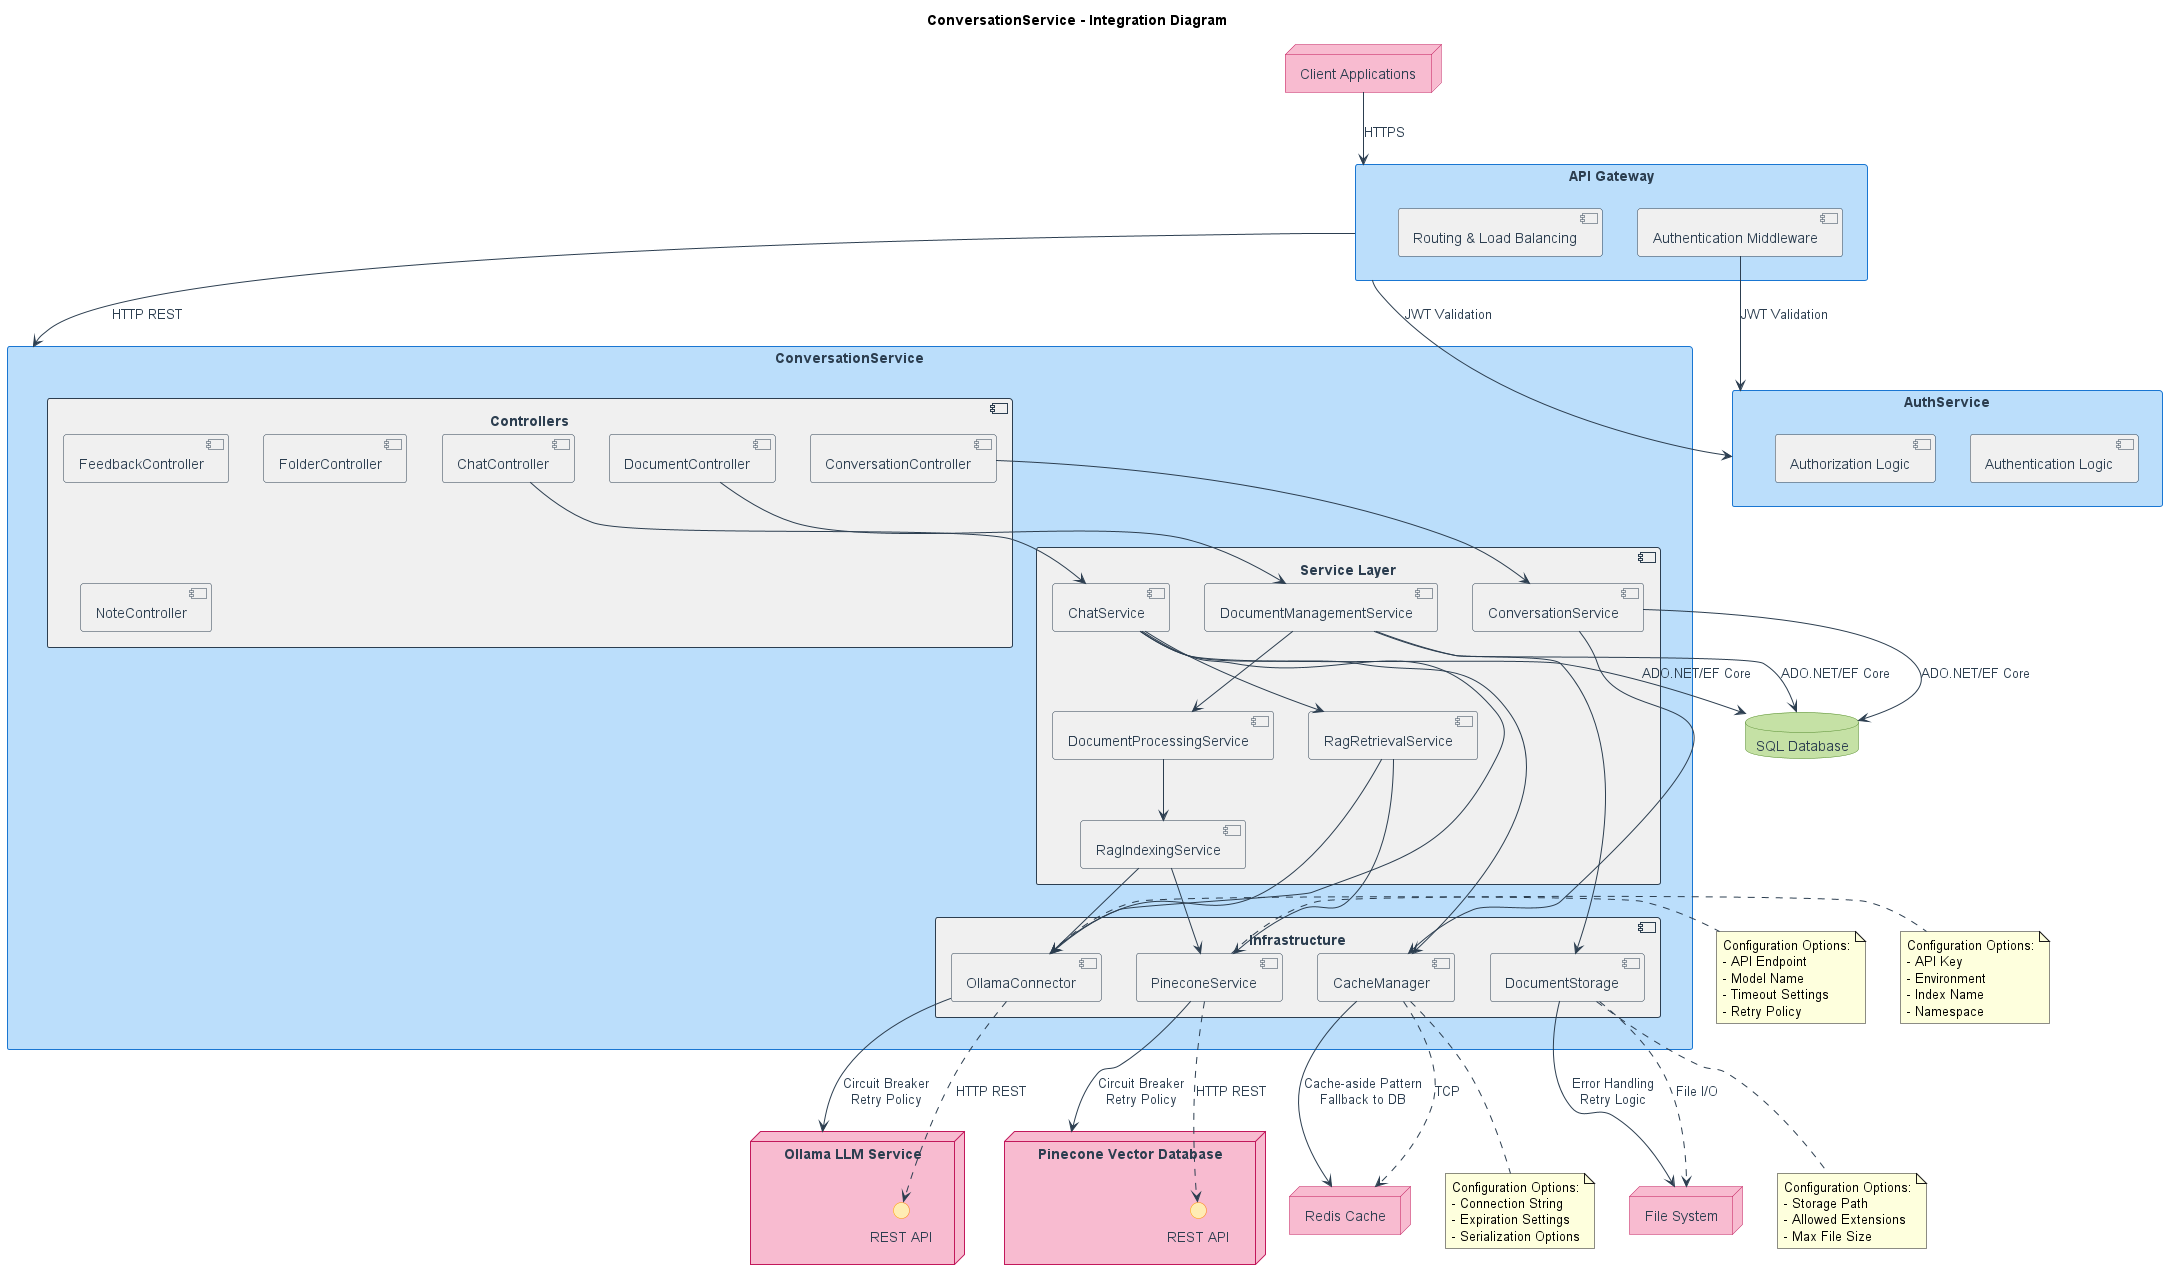

The diagram above was rendered by PlantUML. Its source (embedded in the PNG):
@startuml ConversationService Integration Diagram

' Styling
skinparam component {
  BackgroundColor #f0f0f0
  BorderColor #2c3e50
  FontColor #2c3e50
}
skinparam database {
  BackgroundColor #c5e1a5
  BorderColor #558b2f
  FontColor #2c3e50
}
skinparam rectangle {
  BackgroundColor #bbdefb
  BorderColor #1976d2
  FontColor #2c3e50
}
skinparam interface {
  BackgroundColor #ffecb3
  BorderColor #ff8f00
  FontColor #2c3e50
}
skinparam node {
  BackgroundColor #f8bbd0
  BorderColor #c2185b
  FontColor #2c3e50
}
skinparam arrow {
  Color #2c3e50
  FontColor #2c3e50
}

title "ConversationService - Integration Diagram"

' External systems
node "Client Applications" as Client
node "Ollama LLM Service" as OllamaLLM {
  interface "REST API" as OllamaAPI
}
node "Pinecone Vector Database" as Pinecone {
  interface "REST API" as PineconeAPI
}
database "SQL Database" as SqlDb
node "Redis Cache" as Redis
node "File System" as FileSystem

' Internal components
rectangle "API Gateway" as Gateway {
  component "Authentication Middleware" as AuthMiddleware
  component "Routing & Load Balancing" as Routing
}

rectangle "ConversationService" as ConvService {
  component "Controllers" {
    component "ChatController" as ChatCtrl
    component "ConversationController" as ConvCtrl
    component "DocumentController" as DocCtrl
    component "FeedbackController" as FeedbackCtrl
    component "FolderController" as FolderCtrl
    component "NoteController" as NoteCtrl
  }
  
  component "Service Layer" {
    component "ChatService" as ChatSvc
    component "ConversationService" as ConvSvc
    component "DocumentManagementService" as DocSvc
    component "DocumentProcessingService" as DocProcSvc
    component "RagIndexingService" as RagIdxSvc
    component "RagRetrievalService" as RagRetrSvc
  }
  
  component "Infrastructure" {
    component "OllamaConnector" as OllamaConnect
    component "PineconeService" as PineconeConnect
    component "CacheManager" as CacheConnect
    component "DocumentStorage" as StorageConnect
  }

  ' Internal relationships
  ChatCtrl --> ChatSvc
  ConvCtrl --> ConvSvc
  DocCtrl --> DocSvc
  
  ChatSvc --> RagRetrSvc
  DocSvc --> DocProcSvc
  DocProcSvc --> RagIdxSvc
  
  OllamaConnect ..> OllamaAPI : HTTP REST
  PineconeConnect ..> PineconeAPI : HTTP REST
  CacheConnect ..> Redis : TCP
  StorageConnect ..> FileSystem : File I/O
  
  RagRetrSvc --> OllamaConnect
  RagRetrSvc --> PineconeConnect
  RagIdxSvc --> OllamaConnect
  RagIdxSvc --> PineconeConnect
  
  ChatSvc --> OllamaConnect
  ChatSvc --> CacheConnect
  ConvSvc --> CacheConnect
  DocSvc --> StorageConnect
}

rectangle "AuthService" as AuthService {
  component "Authentication Logic" as AuthLogic
  component "Authorization Logic" as AuthzLogic
}

' External relationships
Client --> Gateway : HTTPS
Gateway --> AuthService : JWT Validation
Gateway --> ConvService : HTTP REST

' Integration points with error handling
OllamaConnect --> OllamaLLM : "Circuit Breaker\nRetry Policy"
PineconeConnect --> Pinecone : "Circuit Breaker\nRetry Policy"
CacheConnect --> Redis : "Cache-aside Pattern\nFallback to DB"
StorageConnect --> FileSystem : "Error Handling\nRetry Logic"

' Data access layer
ConvSvc --> SqlDb : "ADO.NET/EF Core"
ChatSvc --> SqlDb : "ADO.NET/EF Core"
DocSvc --> SqlDb : "ADO.NET/EF Core"

' Authentication flow
AuthMiddleware --> AuthService : "JWT Validation"

' Integration options
note right of OllamaConnect
  Configuration Options:
  - API Endpoint
  - Model Name
  - Timeout Settings
  - Retry Policy
end note

note right of PineconeConnect
  Configuration Options:
  - API Key
  - Environment
  - Index Name
  - Namespace
end note

note bottom of CacheConnect
  Configuration Options:
  - Connection String
  - Expiration Settings
  - Serialization Options
end note

note bottom of StorageConnect
  Configuration Options:
  - Storage Path
  - Allowed Extensions
  - Max File Size
end note

@enduml